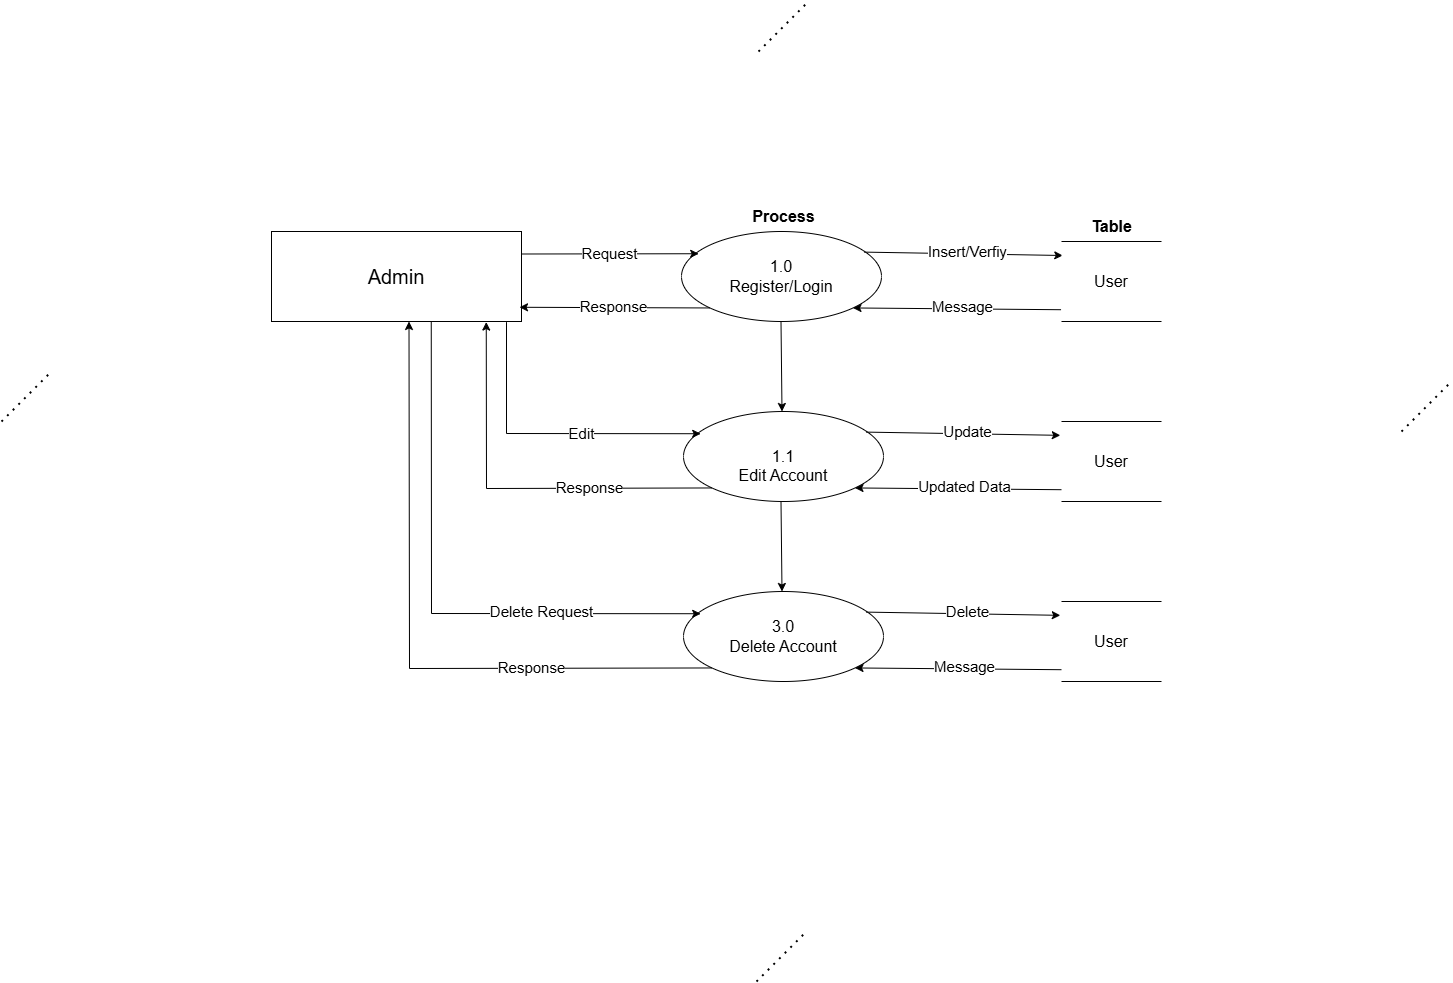

The diagram above was exported from draw.io. Its source (the exported page's mxGraphModel, read from the mxfile embedded in the PNG):
<mxGraphModel dx="2100" dy="1306" grid="1" gridSize="10" guides="1" tooltips="1" connect="1" arrows="1" fold="1" page="1" pageScale="1" pageWidth="1600" pageHeight="1600" background="#ffffff" math="0" shadow="0">
  <root>
    <mxCell id="0" />
    <mxCell id="1" parent="0" />
    <mxCell id="lLV_Eh4dwpU9jRelvY9Y-1" value="&lt;font style=&quot;font-size: 20px;&quot;&gt;Admin&lt;/font&gt;" style="rounded=0;whiteSpace=wrap;html=1;" parent="1" vertex="1">
      <mxGeometry x="350" y="240" width="250" height="90" as="geometry" />
    </mxCell>
    <mxCell id="lLV_Eh4dwpU9jRelvY9Y-2" value="&lt;div&gt;&lt;font size=&quot;3&quot;&gt;&lt;br&gt;&lt;/font&gt;&lt;/div&gt;&lt;font size=&quot;3&quot;&gt;1.0&lt;/font&gt;&lt;div&gt;&lt;font size=&quot;3&quot;&gt;Register/Login&lt;/font&gt;&lt;div&gt;&lt;font size=&quot;3&quot;&gt;&lt;br&gt;&lt;/font&gt;&lt;/div&gt;&lt;/div&gt;" style="ellipse;whiteSpace=wrap;html=1;" parent="1" vertex="1">
      <mxGeometry x="760" y="240" width="200" height="90" as="geometry" />
    </mxCell>
    <mxCell id="lLV_Eh4dwpU9jRelvY9Y-4" value="&lt;b&gt;&lt;font style=&quot;font-size: 16px;&quot;&gt;Table&lt;/font&gt;&lt;/b&gt;" style="text;html=1;align=center;verticalAlign=middle;resizable=0;points=[];autosize=1;strokeColor=none;fillColor=none;" parent="1" vertex="1">
      <mxGeometry x="1160" y="220" width="60" height="30" as="geometry" />
    </mxCell>
    <mxCell id="lLV_Eh4dwpU9jRelvY9Y-7" value="&lt;font style=&quot;font-size: 15px;&quot;&gt;Request&lt;/font&gt;" style="endArrow=classic;html=1;rounded=0;exitX=1;exitY=0.25;exitDx=0;exitDy=0;entryX=0.086;entryY=0.247;entryDx=0;entryDy=0;entryPerimeter=0;" parent="1" source="lLV_Eh4dwpU9jRelvY9Y-1" target="lLV_Eh4dwpU9jRelvY9Y-2" edge="1">
      <mxGeometry width="50" height="50" relative="1" as="geometry">
        <mxPoint x="610" y="280" as="sourcePoint" />
        <mxPoint x="773" y="265" as="targetPoint" />
      </mxGeometry>
    </mxCell>
    <mxCell id="lLV_Eh4dwpU9jRelvY9Y-8" value="" style="endArrow=classic;html=1;rounded=0;exitX=0.914;exitY=0.229;exitDx=0;exitDy=0;exitPerimeter=0;entryX=0.009;entryY=0.12;entryDx=0;entryDy=0;entryPerimeter=0;" parent="1" source="lLV_Eh4dwpU9jRelvY9Y-2" edge="1">
      <mxGeometry width="50" height="50" relative="1" as="geometry">
        <mxPoint x="970" y="270" as="sourcePoint" />
        <mxPoint x="1141.26" y="264" as="targetPoint" />
      </mxGeometry>
    </mxCell>
    <mxCell id="lLV_Eh4dwpU9jRelvY9Y-14" value="&lt;font style=&quot;font-size: 15px;&quot;&gt;Insert/Verfiy&lt;/font&gt;" style="edgeLabel;html=1;align=center;verticalAlign=middle;resizable=0;points=[];" parent="lLV_Eh4dwpU9jRelvY9Y-8" vertex="1" connectable="0">
      <mxGeometry x="0.0375" y="3" relative="1" as="geometry">
        <mxPoint as="offset" />
      </mxGeometry>
    </mxCell>
    <mxCell id="lLV_Eh4dwpU9jRelvY9Y-11" value="" style="endArrow=classic;html=1;rounded=0;exitX=0;exitY=1;exitDx=0;exitDy=0;entryX=0.992;entryY=0.842;entryDx=0;entryDy=0;entryPerimeter=0;" parent="1" source="lLV_Eh4dwpU9jRelvY9Y-2" target="lLV_Eh4dwpU9jRelvY9Y-1" edge="1">
      <mxGeometry width="50" height="50" relative="1" as="geometry">
        <mxPoint x="660" y="360" as="sourcePoint" />
        <mxPoint x="710" y="310" as="targetPoint" />
      </mxGeometry>
    </mxCell>
    <mxCell id="lLV_Eh4dwpU9jRelvY9Y-13" value="&lt;font style=&quot;font-size: 15px;&quot;&gt;Response&lt;/font&gt;" style="edgeLabel;html=1;align=center;verticalAlign=middle;resizable=0;points=[];" parent="lLV_Eh4dwpU9jRelvY9Y-11" vertex="1" connectable="0">
      <mxGeometry x="0.0299" y="-2" relative="1" as="geometry">
        <mxPoint as="offset" />
      </mxGeometry>
    </mxCell>
    <mxCell id="lLV_Eh4dwpU9jRelvY9Y-12" value="" style="endArrow=classic;html=1;rounded=0;exitX=-0.003;exitY=0.843;exitDx=0;exitDy=0;entryX=1;entryY=1;entryDx=0;entryDy=0;exitPerimeter=0;" parent="1" target="lLV_Eh4dwpU9jRelvY9Y-2" edge="1">
      <mxGeometry width="50" height="50" relative="1" as="geometry">
        <mxPoint x="1139.58" y="318.225" as="sourcePoint" />
        <mxPoint x="980" y="350" as="targetPoint" />
      </mxGeometry>
    </mxCell>
    <mxCell id="lLV_Eh4dwpU9jRelvY9Y-15" value="&lt;font style=&quot;font-size: 15px;&quot;&gt;Message&lt;/font&gt;" style="edgeLabel;html=1;align=center;verticalAlign=middle;resizable=0;points=[];" parent="lLV_Eh4dwpU9jRelvY9Y-12" vertex="1" connectable="0">
      <mxGeometry x="-0.0444" y="-3" relative="1" as="geometry">
        <mxPoint as="offset" />
      </mxGeometry>
    </mxCell>
    <mxCell id="lLV_Eh4dwpU9jRelvY9Y-16" value="&lt;div&gt;&lt;font size=&quot;3&quot;&gt;&lt;br&gt;&lt;/font&gt;&lt;/div&gt;&lt;font size=&quot;3&quot;&gt;1.1&lt;/font&gt;&lt;div&gt;&lt;font size=&quot;3&quot;&gt;Edit Account&lt;/font&gt;&lt;/div&gt;" style="ellipse;whiteSpace=wrap;html=1;" parent="1" vertex="1">
      <mxGeometry x="762" y="420" width="200" height="90" as="geometry" />
    </mxCell>
    <mxCell id="lLV_Eh4dwpU9jRelvY9Y-18" value="&lt;font style=&quot;font-size: 15px;&quot;&gt;Edit&lt;/font&gt;" style="endArrow=classic;html=1;rounded=0;entryX=0.086;entryY=0.247;entryDx=0;entryDy=0;entryPerimeter=0;exitX=0.94;exitY=1.007;exitDx=0;exitDy=0;exitPerimeter=0;" parent="1" source="lLV_Eh4dwpU9jRelvY9Y-1" target="lLV_Eh4dwpU9jRelvY9Y-16" edge="1">
      <mxGeometry x="0.2198" width="50" height="50" relative="1" as="geometry">
        <mxPoint x="560" y="340" as="sourcePoint" />
        <mxPoint x="775" y="445" as="targetPoint" />
        <Array as="points">
          <mxPoint x="585" y="442" />
        </Array>
        <mxPoint as="offset" />
      </mxGeometry>
    </mxCell>
    <mxCell id="lLV_Eh4dwpU9jRelvY9Y-19" value="" style="endArrow=classic;html=1;rounded=0;exitX=0.914;exitY=0.229;exitDx=0;exitDy=0;exitPerimeter=0;entryX=-0.012;entryY=0.173;entryDx=0;entryDy=0;entryPerimeter=0;" parent="1" source="lLV_Eh4dwpU9jRelvY9Y-16" target="3oLNItCurjT1vWPSGUjn-9" edge="1">
      <mxGeometry width="50" height="50" relative="1" as="geometry">
        <mxPoint x="972" y="450" as="sourcePoint" />
        <mxPoint x="1143.26" y="444" as="targetPoint" />
      </mxGeometry>
    </mxCell>
    <mxCell id="lLV_Eh4dwpU9jRelvY9Y-20" value="&lt;font style=&quot;font-size: 15px;&quot;&gt;Update&lt;/font&gt;" style="edgeLabel;html=1;align=center;verticalAlign=middle;resizable=0;points=[];" parent="lLV_Eh4dwpU9jRelvY9Y-19" vertex="1" connectable="0">
      <mxGeometry x="0.0375" y="3" relative="1" as="geometry">
        <mxPoint as="offset" />
      </mxGeometry>
    </mxCell>
    <mxCell id="lLV_Eh4dwpU9jRelvY9Y-21" value="" style="endArrow=classic;html=1;rounded=0;exitX=0;exitY=1;exitDx=0;exitDy=0;entryX=0.859;entryY=1.006;entryDx=0;entryDy=0;entryPerimeter=0;" parent="1" source="lLV_Eh4dwpU9jRelvY9Y-16" target="lLV_Eh4dwpU9jRelvY9Y-1" edge="1">
      <mxGeometry width="50" height="50" relative="1" as="geometry">
        <mxPoint x="662" y="540" as="sourcePoint" />
        <mxPoint x="430" y="420" as="targetPoint" />
        <Array as="points">
          <mxPoint x="565" y="497" />
        </Array>
      </mxGeometry>
    </mxCell>
    <mxCell id="lLV_Eh4dwpU9jRelvY9Y-22" value="&lt;font style=&quot;font-size: 15px; font-weight: normal;&quot;&gt;Response&lt;/font&gt;" style="edgeLabel;html=1;align=center;verticalAlign=middle;resizable=0;points=[];fontStyle=1" parent="lLV_Eh4dwpU9jRelvY9Y-21" vertex="1" connectable="0">
      <mxGeometry x="0.0299" y="-2" relative="1" as="geometry">
        <mxPoint x="79" as="offset" />
      </mxGeometry>
    </mxCell>
    <mxCell id="lLV_Eh4dwpU9jRelvY9Y-23" value="" style="endArrow=classic;html=1;rounded=0;exitX=-0.003;exitY=0.843;exitDx=0;exitDy=0;entryX=1;entryY=1;entryDx=0;entryDy=0;exitPerimeter=0;" parent="1" target="lLV_Eh4dwpU9jRelvY9Y-16" edge="1">
      <mxGeometry width="50" height="50" relative="1" as="geometry">
        <mxPoint x="1141.58" y="498.225" as="sourcePoint" />
        <mxPoint x="982" y="530" as="targetPoint" />
      </mxGeometry>
    </mxCell>
    <mxCell id="lLV_Eh4dwpU9jRelvY9Y-24" value="&lt;font style=&quot;font-size: 15px;&quot;&gt;Updated Data&lt;/font&gt;" style="edgeLabel;html=1;align=center;verticalAlign=middle;resizable=0;points=[];" parent="lLV_Eh4dwpU9jRelvY9Y-23" vertex="1" connectable="0">
      <mxGeometry x="-0.0444" y="-3" relative="1" as="geometry">
        <mxPoint as="offset" />
      </mxGeometry>
    </mxCell>
    <mxCell id="C2xKd9csXgRhq85RCLGG-1" value="&lt;b&gt;&lt;font style=&quot;font-size: 16px;&quot;&gt;Process&lt;/font&gt;&lt;/b&gt;" style="text;html=1;align=center;verticalAlign=middle;resizable=0;points=[];autosize=1;strokeColor=none;fillColor=none;" parent="1" vertex="1">
      <mxGeometry x="817" y="210" width="90" height="30" as="geometry" />
    </mxCell>
    <mxCell id="azsClm3br_KRIGonHqVG-1" value="" style="endArrow=classic;html=1;rounded=0;entryX=0.488;entryY=-0.004;entryDx=0;entryDy=0;entryPerimeter=0;exitX=0.494;exitY=1.004;exitDx=0;exitDy=0;exitPerimeter=0;" parent="1" edge="1">
      <mxGeometry width="50" height="50" relative="1" as="geometry">
        <mxPoint x="859.5" y="330" as="sourcePoint" />
        <mxPoint x="860.5" y="420" as="targetPoint" />
      </mxGeometry>
    </mxCell>
    <mxCell id="3oLNItCurjT1vWPSGUjn-9" value="&lt;span style=&quot;font-size: 16px;&quot;&gt;User&lt;/span&gt;" style="html=1;dashed=0;whiteSpace=wrap;shape=partialRectangle;right=0;left=0;" parent="1" vertex="1">
      <mxGeometry x="1140" y="430" width="100" height="80" as="geometry" />
    </mxCell>
    <mxCell id="3oLNItCurjT1vWPSGUjn-10" value="&lt;span style=&quot;font-size: 16px;&quot;&gt;User&lt;/span&gt;" style="html=1;dashed=0;whiteSpace=wrap;shape=partialRectangle;right=0;left=0;" parent="1" vertex="1">
      <mxGeometry x="1140" y="250" width="100" height="80" as="geometry" />
    </mxCell>
    <mxCell id="viu0UM2MpsVIsHe7c8hl-4" value="" style="endArrow=none;dashed=1;html=1;dashPattern=1 3;strokeWidth=2;rounded=0;" parent="1" edge="1">
      <mxGeometry width="50" height="50" relative="1" as="geometry">
        <mxPoint x="80" y="430" as="sourcePoint" />
        <mxPoint x="130" y="380" as="targetPoint" />
      </mxGeometry>
    </mxCell>
    <mxCell id="viu0UM2MpsVIsHe7c8hl-5" value="" style="endArrow=none;dashed=1;html=1;dashPattern=1 3;strokeWidth=2;rounded=0;" parent="1" edge="1">
      <mxGeometry width="50" height="50" relative="1" as="geometry">
        <mxPoint x="1480" y="440" as="sourcePoint" />
        <mxPoint x="1530" y="390" as="targetPoint" />
      </mxGeometry>
    </mxCell>
    <mxCell id="viu0UM2MpsVIsHe7c8hl-7" value="" style="endArrow=none;dashed=1;html=1;dashPattern=1 3;strokeWidth=2;rounded=0;" parent="1" edge="1">
      <mxGeometry width="50" height="50" relative="1" as="geometry">
        <mxPoint x="835" y="990" as="sourcePoint" />
        <mxPoint x="885" y="940" as="targetPoint" />
      </mxGeometry>
    </mxCell>
    <mxCell id="viu0UM2MpsVIsHe7c8hl-8" value="" style="endArrow=none;dashed=1;html=1;dashPattern=1 3;strokeWidth=2;rounded=0;" parent="1" edge="1">
      <mxGeometry width="50" height="50" relative="1" as="geometry">
        <mxPoint x="837" y="60" as="sourcePoint" />
        <mxPoint x="887" y="10" as="targetPoint" />
      </mxGeometry>
    </mxCell>
    <mxCell id="viu0UM2MpsVIsHe7c8hl-10" value="&lt;div&gt;&lt;font size=&quot;3&quot;&gt;&lt;br&gt;&lt;/font&gt;&lt;/div&gt;&lt;font size=&quot;3&quot;&gt;3.0&lt;/font&gt;&lt;div&gt;&lt;font size=&quot;3&quot;&gt;Delete Account&lt;/font&gt;&lt;br&gt;&lt;div&gt;&lt;font size=&quot;3&quot;&gt;&lt;br&gt;&lt;/font&gt;&lt;/div&gt;&lt;/div&gt;" style="ellipse;whiteSpace=wrap;html=1;" parent="1" vertex="1">
      <mxGeometry x="762" y="600" width="200" height="90" as="geometry" />
    </mxCell>
    <mxCell id="viu0UM2MpsVIsHe7c8hl-11" value="&lt;span style=&quot;font-size: 15px;&quot;&gt;Delete Request&lt;/span&gt;" style="endArrow=classic;html=1;rounded=0;entryX=0.086;entryY=0.247;entryDx=0;entryDy=0;entryPerimeter=0;exitX=0.639;exitY=0.999;exitDx=0;exitDy=0;exitPerimeter=0;" parent="1" source="lLV_Eh4dwpU9jRelvY9Y-1" target="viu0UM2MpsVIsHe7c8hl-10" edge="1">
      <mxGeometry x="0.4327" y="2" width="50" height="50" relative="1" as="geometry">
        <mxPoint x="483" y="510" as="sourcePoint" />
        <mxPoint x="775" y="625" as="targetPoint" />
        <Array as="points">
          <mxPoint x="510" y="622" />
        </Array>
        <mxPoint as="offset" />
      </mxGeometry>
    </mxCell>
    <mxCell id="viu0UM2MpsVIsHe7c8hl-12" value="" style="endArrow=classic;html=1;rounded=0;exitX=0.914;exitY=0.229;exitDx=0;exitDy=0;exitPerimeter=0;entryX=-0.012;entryY=0.173;entryDx=0;entryDy=0;entryPerimeter=0;" parent="1" source="viu0UM2MpsVIsHe7c8hl-10" target="viu0UM2MpsVIsHe7c8hl-19" edge="1">
      <mxGeometry width="50" height="50" relative="1" as="geometry">
        <mxPoint x="972" y="630" as="sourcePoint" />
        <mxPoint x="1143.26" y="624" as="targetPoint" />
      </mxGeometry>
    </mxCell>
    <mxCell id="viu0UM2MpsVIsHe7c8hl-13" value="&lt;font style=&quot;font-size: 15px;&quot;&gt;Delete&lt;/font&gt;" style="edgeLabel;html=1;align=center;verticalAlign=middle;resizable=0;points=[];" parent="viu0UM2MpsVIsHe7c8hl-12" vertex="1" connectable="0">
      <mxGeometry x="0.0375" y="3" relative="1" as="geometry">
        <mxPoint as="offset" />
      </mxGeometry>
    </mxCell>
    <mxCell id="viu0UM2MpsVIsHe7c8hl-14" value="" style="endArrow=classic;html=1;rounded=0;exitX=0;exitY=1;exitDx=0;exitDy=0;entryX=0.55;entryY=1;entryDx=0;entryDy=0;entryPerimeter=0;" parent="1" source="viu0UM2MpsVIsHe7c8hl-10" target="lLV_Eh4dwpU9jRelvY9Y-1" edge="1">
      <mxGeometry width="50" height="50" relative="1" as="geometry">
        <mxPoint x="662" y="720" as="sourcePoint" />
        <mxPoint x="439" y="510" as="targetPoint" />
        <Array as="points">
          <mxPoint x="488" y="677" />
        </Array>
      </mxGeometry>
    </mxCell>
    <mxCell id="viu0UM2MpsVIsHe7c8hl-24" value="&lt;font style=&quot;font-size: 15px;&quot;&gt;Response&lt;/font&gt;" style="edgeLabel;html=1;align=center;verticalAlign=middle;resizable=0;points=[];" parent="viu0UM2MpsVIsHe7c8hl-14" vertex="1" connectable="0">
      <mxGeometry x="-0.3976" y="-2" relative="1" as="geometry">
        <mxPoint x="15" as="offset" />
      </mxGeometry>
    </mxCell>
    <mxCell id="viu0UM2MpsVIsHe7c8hl-16" value="" style="endArrow=classic;html=1;rounded=0;exitX=-0.003;exitY=0.843;exitDx=0;exitDy=0;entryX=1;entryY=1;entryDx=0;entryDy=0;exitPerimeter=0;" parent="1" target="viu0UM2MpsVIsHe7c8hl-10" edge="1">
      <mxGeometry width="50" height="50" relative="1" as="geometry">
        <mxPoint x="1141.58" y="678.225" as="sourcePoint" />
        <mxPoint x="982" y="710" as="targetPoint" />
      </mxGeometry>
    </mxCell>
    <mxCell id="viu0UM2MpsVIsHe7c8hl-17" value="&lt;font style=&quot;font-size: 15px;&quot;&gt;Message&lt;/font&gt;" style="edgeLabel;html=1;align=center;verticalAlign=middle;resizable=0;points=[];" parent="viu0UM2MpsVIsHe7c8hl-16" vertex="1" connectable="0">
      <mxGeometry x="-0.0444" y="-3" relative="1" as="geometry">
        <mxPoint as="offset" />
      </mxGeometry>
    </mxCell>
    <mxCell id="viu0UM2MpsVIsHe7c8hl-18" value="" style="endArrow=classic;html=1;rounded=0;entryX=0.488;entryY=-0.004;entryDx=0;entryDy=0;entryPerimeter=0;exitX=0.494;exitY=1.004;exitDx=0;exitDy=0;exitPerimeter=0;" parent="1" edge="1">
      <mxGeometry width="50" height="50" relative="1" as="geometry">
        <mxPoint x="859.5" y="510" as="sourcePoint" />
        <mxPoint x="860.5" y="600" as="targetPoint" />
      </mxGeometry>
    </mxCell>
    <mxCell id="viu0UM2MpsVIsHe7c8hl-19" value="&lt;span style=&quot;font-size: 16px;&quot;&gt;User&lt;/span&gt;" style="html=1;dashed=0;whiteSpace=wrap;shape=partialRectangle;right=0;left=0;" parent="1" vertex="1">
      <mxGeometry x="1140" y="610" width="100" height="80" as="geometry" />
    </mxCell>
  </root>
</mxGraphModel>